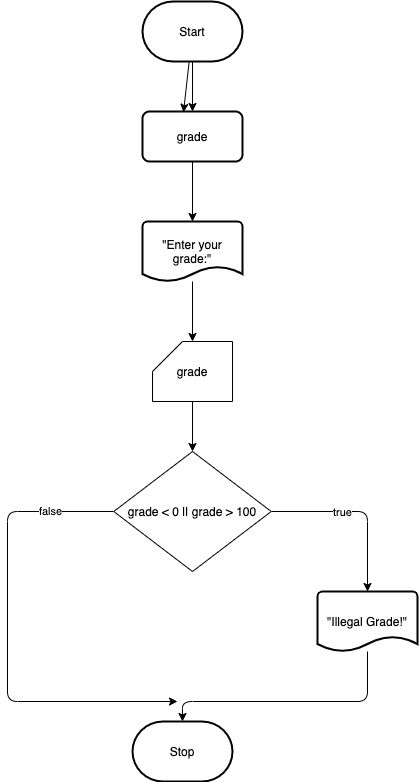

The diagram above was exported from draw.io. Its source (the exported page's mxGraphModel, read from the mxfile embedded in the PNG):
<mxGraphModel dx="706" dy="584" grid="1" gridSize="10" guides="1" tooltips="1" connect="1" arrows="1" fold="1" page="1" pageScale="1" pageWidth="850" pageHeight="1100" background="#ffffff" math="0" shadow="0">
  <root>
    <mxCell id="0" />
    <mxCell id="1" parent="0" />
    <mxCell id="4" style="edgeStyle=none;html=1;entryX=0.41;entryY=0.015;entryDx=0;entryDy=0;entryPerimeter=0;" edge="1" parent="1" source="2" target="3">
      <mxGeometry relative="1" as="geometry" />
    </mxCell>
    <mxCell id="6" style="edgeStyle=none;html=1;entryX=0.5;entryY=0;entryDx=0;entryDy=0;strokeColor=#000000;" edge="1" parent="1" source="2" target="3">
      <mxGeometry relative="1" as="geometry" />
    </mxCell>
    <mxCell id="2" value="Start" style="strokeWidth=2;html=1;shape=mxgraph.flowchart.terminator;whiteSpace=wrap;" vertex="1" parent="1">
      <mxGeometry x="325" y="120" width="100" height="60" as="geometry" />
    </mxCell>
    <mxCell id="8" style="edgeStyle=none;html=1;entryX=0.5;entryY=0;entryDx=0;entryDy=0;entryPerimeter=0;strokeColor=#000000;" edge="1" parent="1" source="3" target="7">
      <mxGeometry relative="1" as="geometry" />
    </mxCell>
    <mxCell id="3" value="grade" style="rounded=1;whiteSpace=wrap;html=1;absoluteArcSize=1;arcSize=14;strokeWidth=2;" vertex="1" parent="1">
      <mxGeometry x="325" y="230" width="100" height="50" as="geometry" />
    </mxCell>
    <mxCell id="10" style="edgeStyle=none;html=1;strokeColor=#000000;" edge="1" parent="1" source="7" target="9">
      <mxGeometry relative="1" as="geometry" />
    </mxCell>
    <mxCell id="7" value="&quot;Enter your grade:&quot;" style="strokeWidth=2;html=1;shape=mxgraph.flowchart.document2;whiteSpace=wrap;size=0.25;" vertex="1" parent="1">
      <mxGeometry x="325" y="340" width="100" height="60" as="geometry" />
    </mxCell>
    <mxCell id="12" style="edgeStyle=none;html=1;entryX=0.5;entryY=0;entryDx=0;entryDy=0;strokeColor=#000000;" edge="1" parent="1" source="9" target="11">
      <mxGeometry relative="1" as="geometry" />
    </mxCell>
    <mxCell id="9" value="grade" style="shape=card;whiteSpace=wrap;html=1;" vertex="1" parent="1">
      <mxGeometry x="335" y="460" width="80" height="60" as="geometry" />
    </mxCell>
    <mxCell id="14" style="edgeStyle=none;html=1;entryX=0.5;entryY=0;entryDx=0;entryDy=0;entryPerimeter=0;strokeColor=#000000;" edge="1" parent="1" source="11" target="13">
      <mxGeometry relative="1" as="geometry">
        <Array as="points">
          <mxPoint x="550" y="630" />
        </Array>
      </mxGeometry>
    </mxCell>
    <mxCell id="15" value="true" style="edgeLabel;html=1;align=center;verticalAlign=middle;resizable=0;points=[];" vertex="1" connectable="0" parent="14">
      <mxGeometry x="-0.1972" relative="1" as="geometry">
        <mxPoint as="offset" />
      </mxGeometry>
    </mxCell>
    <mxCell id="18" style="edgeStyle=none;html=1;strokeColor=#000000;exitX=0;exitY=0.5;exitDx=0;exitDy=0;" edge="1" parent="1" source="11">
      <mxGeometry relative="1" as="geometry">
        <mxPoint x="360" y="820" as="targetPoint" />
        <Array as="points">
          <mxPoint x="190" y="630" />
          <mxPoint x="190" y="820" />
        </Array>
      </mxGeometry>
    </mxCell>
    <mxCell id="19" value="false" style="edgeLabel;html=1;align=center;verticalAlign=middle;resizable=0;points=[];" vertex="1" connectable="0" parent="18">
      <mxGeometry x="-0.7265" y="-1" relative="1" as="geometry">
        <mxPoint as="offset" />
      </mxGeometry>
    </mxCell>
    <mxCell id="11" value="grade &amp;lt; 0 || grade &amp;gt; 100" style="rhombus;whiteSpace=wrap;html=1;" vertex="1" parent="1">
      <mxGeometry x="296.25" y="570" width="157.5" height="120" as="geometry" />
    </mxCell>
    <mxCell id="17" style="edgeStyle=none;html=1;entryX=0.5;entryY=0;entryDx=0;entryDy=0;entryPerimeter=0;strokeColor=#000000;" edge="1" parent="1" source="13" target="16">
      <mxGeometry relative="1" as="geometry">
        <Array as="points">
          <mxPoint x="550" y="820" />
          <mxPoint x="365" y="820" />
        </Array>
      </mxGeometry>
    </mxCell>
    <mxCell id="13" value="&quot;Illegal Grade!&quot;" style="strokeWidth=2;html=1;shape=mxgraph.flowchart.document2;whiteSpace=wrap;size=0.25;" vertex="1" parent="1">
      <mxGeometry x="500" y="710" width="100" height="60" as="geometry" />
    </mxCell>
    <mxCell id="16" value="Stop" style="strokeWidth=2;html=1;shape=mxgraph.flowchart.terminator;whiteSpace=wrap;" vertex="1" parent="1">
      <mxGeometry x="315" y="840" width="100" height="60" as="geometry" />
    </mxCell>
  </root>
</mxGraphModel>